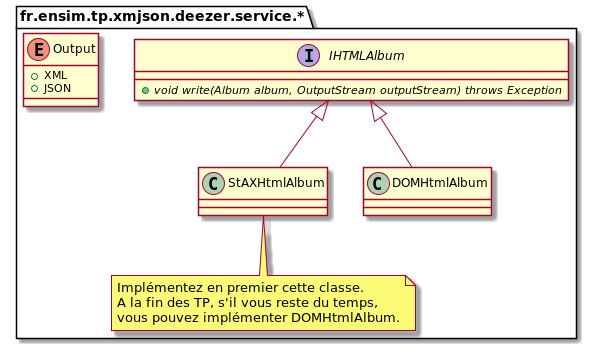

The diagram above was rendered by PlantUML. Its source (embedded in the PNG):
@startuml
package fr.ensim.tp.xmjson.deezer.service.* {

interface "IHTMLAlbum" {
+{abstract} void write(Album album, OutputStream outputStream) throws Exception
}

enum "Output" {
+XML
+JSON
}

IHTMLAlbum <|-- StAXHtmlAlbum
IHTMLAlbum <|-- DOMHtmlAlbum
note bottom of StAXHtmlAlbum
Implémentez en premier cette classe.
A la fin des TP, s'il vous reste du temps,
vous pouvez implémenter DOMHtmlAlbum.
end note

}
@enduml